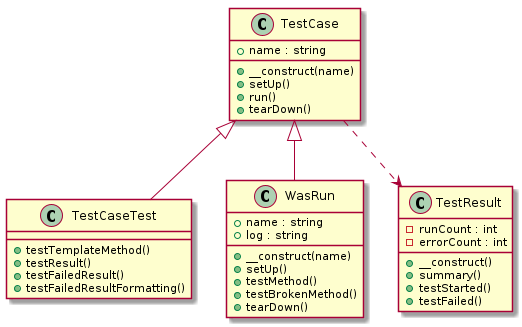

The diagram above was rendered by PlantUML. Its source (embedded in the PNG):
@startuml class-diagram
  class "TestCase" as TestCase {
    +name : string
    +__construct(name)
    +setUp()
    +run()
    +tearDown()
  }
  class "TestCaseTest" as TestCaseTest {
    +testTemplateMethod()
    +testResult()
    +testFailedResult()
    +testFailedResultFormatting()
  }
  class "WasRun" as WasRun {
    +name : string
    +log : string
    +__construct(name)
    +setUp()
    +testMethod()
    +testBrokenMethod()
    +tearDown()
  }
  class "TestResult" as TestResult {
    -runCount : int
    -errorCount : int
    +__construct()
    +summary()
    +testStarted()
    +testFailed()
  }
  TestCase ..> TestResult
  TestCase <|-- TestCaseTest
  TestCase <|-- WasRun
@enduml